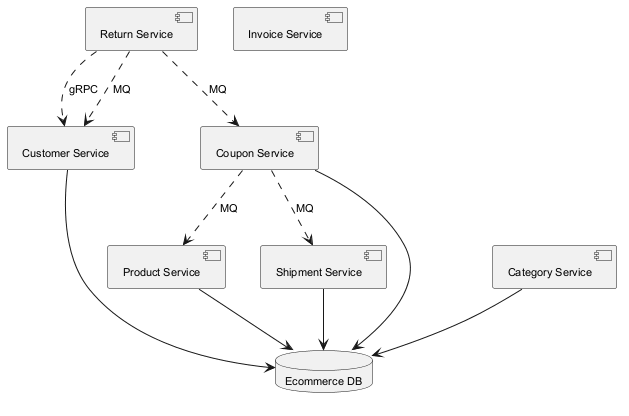

The diagram above was rendered by PlantUML. Its source (embedded in the PNG):
@startuml
skinparam backgroundColor #FFFFFF
skinparam classBackgroundColor #E8F4FA
skinparam classBorderColor #2C7DA0
skinparam defaultFontSize 11
component "Return Service" as C_ReturnService
component "Category Service" as C_CategoryService
component "Product Service" as C_ProductService
component "Customer Service" as C_CustomerService
component "Invoice Service" as C_InvoiceService
component "Shipment Service" as C_ShipmentService
component "Coupon Service" as C_CouponService
database "Ecommerce DB" as DB_ecommerce
C_CategoryService --> DB_ecommerce
C_ProductService --> DB_ecommerce
C_CustomerService --> DB_ecommerce
C_ShipmentService --> DB_ecommerce
C_CouponService --> DB_ecommerce
C_ReturnService ..> C_CouponService : MQ
C_CouponService ..> C_ProductService : MQ
C_CouponService ..> C_ShipmentService : MQ
C_ReturnService ..> C_CustomerService : gRPC
C_ReturnService ..> C_CustomerService : MQ
@enduml